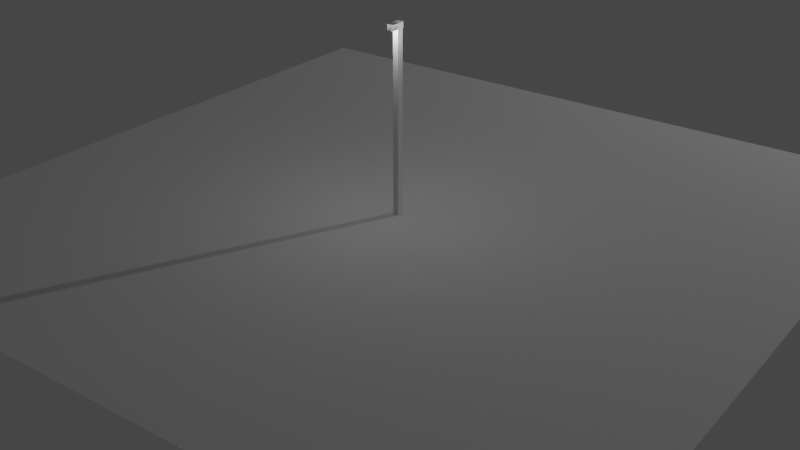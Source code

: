 # Source: 4_-_StreetLamp.blend  (saved by Blender 2.80.75; exported with 4.5.12 LTS)
import bpy
from mathutils import Matrix  # noqa: F401  (used for matrix-valued properties, if any)

bpy.ops.wm.read_factory_settings(use_empty=True)
scene = bpy.context.scene
scene.name = 'Scene'

# ---- collections
col_collection = bpy.data.collections.new('Collection'); scene.collection.children.link(col_collection)

# ---- world
world_world = bpy.data.worlds.new('World'); scene.world = world_world
world_world.use_nodes = True; world_world.node_tree.nodes.clear()
_N = world_world.node_tree.nodes; _L = world_world.node_tree.links
n0 = _N.new('ShaderNodeOutputWorld'); n0.name = 'World Output'; n0.location = (300, 300)
n1 = _N.new('ShaderNodeBackground'); n1.name = 'Background'; n1.location = (10, 300)
n1.inputs[0].default_value = (0.05088, 0.05088, 0.05088, 1.0)
_L.new(n1.outputs[0], n0.inputs[0])
n0.is_active_output = True
world_world.color = (0.05088, 0.05088, 0.05088)
world_world.use_sun_shadow = False
world_world.sun_shadow_jitter_overblur = 0.0

# ---- cameras
cam_camera = bpy.data.cameras.new('Camera')
cam_camera.clip_end = 100.0
cam_camera.ortho_scale = 7.314

# ---- lights
light_light = bpy.data.lights.new('Light', 'POINT')
light_light.transmission_factor = 0.0
light_light.energy = 1000.0
light_light.shadow_soft_size = 0.1
light_light.shadow_maximum_resolution = 0.006
light_light.use_absolute_resolution = True
light_point_002 = bpy.data.lights.new('Point.002', 'POINT')
light_point_002.transmission_factor = 0.0
light_point_002.shadow_soft_size = 0.25
light_point_002.shadow_maximum_resolution = 0.006
light_point_002.use_absolute_resolution = True

# ---- meshes
me_plane = bpy.data.meshes.new('Plane')
me_plane.from_pydata([(-4.0, -4.0, 0.0), (4.0, -4.0, 0.0), (-4.0, 4.0, 0.0), (4.0, 4.0, 0.0)], [], [(0, 1, 3, 2)])
_uv = me_plane.uv_layers.new(name='UVMap')
_uv.uv.foreach_set('vector', [0.0, 0.0, 1.0, 0.0, 1.0, 1.0, 0.0, 1.0])
me_plane.use_remesh_preserve_volume = False
me_plane.use_remesh_preserve_attributes = False
me_plane.use_mirror_vertex_groups = False
me_plane.update()
me_cube_002 = bpy.data.meshes.new('Cube.002')
me_cube_002.from_pydata([(-1.0, -1.0, -1.0), (-1.0, -1.0, 1.0), (-1.0, 1.0, -1.0), (-1.0, 1.0, 1.0), (1.0, -1.0, -1.0), (1.0, -1.0, 1.0), (1.0, 1.0, -1.0), (1.0, 1.0, 1.0)], [], [(0, 1, 3, 2), (2, 3, 7, 6), (6, 7, 5, 4), (4, 5, 1, 0), (2, 6, 4, 0), (7, 3, 1, 5)])
_uv = me_cube_002.uv_layers.new(name='UVMap')
_uv.uv.foreach_set('vector', [0.375, 0.0, 0.625, 0.0, 0.625, 0.25, 0.375, 0.25, 0.375, 0.25, 0.625, 0.25, 0.625, 0.5, 0.375, 0.5, 0.375, 0.5, 0.625, 0.5, 0.625, 0.75, 0.375, 0.75, 0.375, 0.75, 0.625, 0.75, 0.625, 1.0, 0.375, 1.0, 0.125, 0.5, 0.375, 0.5, 0.375, 0.75, 0.125, 0.75, 0.625, 0.5, 0.875, 0.5, 0.875, 0.75, 0.625, 0.75])
me_cube_002.use_remesh_preserve_volume = False
me_cube_002.use_remesh_preserve_attributes = False
me_cube_002.use_mirror_vertex_groups = False
me_cube_002.update()
me_cube_004 = bpy.data.meshes.new('Cube.004')
me_cube_004.from_pydata([(-1.0, -1.0, -1.0), (-1.0, -1.0, 1.0), (-1.0, 1.0, -1.0), (-1.0, 1.0, 1.0), (1.0, -1.0, -1.0), (1.0, -1.0, 1.0), (1.0, 1.0, -1.0), (1.0, 1.0, 1.0)], [], [(0, 1, 3, 2), (2, 3, 7, 6), (6, 7, 5, 4), (4, 5, 1, 0), (2, 6, 4, 0), (7, 3, 1, 5)])
_uv = me_cube_004.uv_layers.new(name='UVMap')
_uv.uv.foreach_set('vector', [0.375, 0.0, 0.625, 0.0, 0.625, 0.25, 0.375, 0.25, 0.375, 0.25, 0.625, 0.25, 0.625, 0.5, 0.375, 0.5, 0.375, 0.5, 0.625, 0.5, 0.625, 0.75, 0.375, 0.75, 0.375, 0.75, 0.625, 0.75, 0.625, 1.0, 0.375, 1.0, 0.125, 0.5, 0.375, 0.5, 0.375, 0.75, 0.125, 0.75, 0.625, 0.5, 0.875, 0.5, 0.875, 0.75, 0.625, 0.75])
me_cube_004.use_remesh_preserve_volume = False
me_cube_004.use_remesh_preserve_attributes = False
me_cube_004.use_mirror_vertex_groups = False
me_cube_004.update()
me_cylinder_001 = bpy.data.meshes.new('Cylinder.001')
me_cylinder_001.from_pydata([(0.0, 1.0, -1.0), (0.0, 1.0, 1.0), (0.1951, 0.9808, -1.0), (0.1951, 0.9808, 1.0), (0.3827, 0.9239, -1.0), (0.3827, 0.9239, 1.0), (0.5556, 0.8315, -1.0), (0.5556, 0.8315, 1.0), (0.7071, 0.7071, -1.0), (0.7071, 0.7071, 1.0), (0.8315, 0.5556, -1.0), (0.8315, 0.5556, 1.0), (0.9239, 0.3827, -1.0), (0.9239, 0.3827, 1.0), (0.9808, 0.1951, -1.0), (0.9808, 0.1951, 1.0), (1.0, 7.55e-08, -1.0), (1.0, 7.55e-08, 1.0), (0.9808, -0.1951, -1.0), (0.9808, -0.1951, 1.0), (0.9239, -0.3827, -1.0), (0.9239, -0.3827, 1.0), (0.8315, -0.5556, -1.0), (0.8315, -0.5556, 1.0), (0.7071, -0.7071, -1.0), (0.7071, -0.7071, 1.0), (0.5556, -0.8315, -1.0), (0.5556, -0.8315, 1.0), (0.3827, -0.9239, -1.0), (0.3827, -0.9239, 1.0), (0.1951, -0.9808, -1.0), (0.1951, -0.9808, 1.0), (-3.258e-07, -1.0, -1.0), (-3.258e-07, -1.0, 1.0), (-0.1951, -0.9808, -1.0), (-0.1951, -0.9808, 1.0), (-0.3827, -0.9239, -1.0), (-0.3827, -0.9239, 1.0), (-0.5556, -0.8315, -1.0), (-0.5556, -0.8315, 1.0), (-0.7071, -0.7071, -1.0), (-0.7071, -0.7071, 1.0), (-0.8315, -0.5556, -1.0), (-0.8315, -0.5556, 1.0), (-0.9239, -0.3827, -1.0), (-0.9239, -0.3827, 1.0), (-0.9808, -0.1951, -1.0), (-0.9808, -0.1951, 1.0), (-1.0, 9.656e-07, -1.0), (-1.0, 9.656e-07, 1.0), (-0.9808, 0.1951, -1.0), (-0.9808, 0.1951, 1.0), (-0.9239, 0.3827, -1.0), (-0.9239, 0.3827, 1.0), (-0.8315, 0.5556, -1.0), (-0.8315, 0.5556, 1.0), (-0.7071, 0.7071, -1.0), (-0.7071, 0.7071, 1.0), (-0.5556, 0.8315, -1.0), (-0.5556, 0.8315, 1.0), (-0.3827, 0.9239, -1.0), (-0.3827, 0.9239, 1.0), (-0.1951, 0.9808, -1.0), (-0.1951, 0.9808, 1.0)], [], [(0, 1, 3, 2), (2, 3, 5, 4), (4, 5, 7, 6), (6, 7, 9, 8), (8, 9, 11, 10), (10, 11, 13, 12), (12, 13, 15, 14), (14, 15, 17, 16), (16, 17, 19, 18), (18, 19, 21, 20), (20, 21, 23, 22), (22, 23, 25, 24), (24, 25, 27, 26), (26, 27, 29, 28), (28, 29, 31, 30), (30, 31, 33, 32), (32, 33, 35, 34), (34, 35, 37, 36), (36, 37, 39, 38), (38, 39, 41, 40), (40, 41, 43, 42), (42, 43, 45, 44), (44, 45, 47, 46), (46, 47, 49, 48), (48, 49, 51, 50), (50, 51, 53, 52), (52, 53, 55, 54), (54, 55, 57, 56), (56, 57, 59, 58), (58, 59, 61, 60), (3, 1, 63, 61, 59, 57, 55, 53, 51, 49, 47, 45, 43, 41, 39, 37, 35, 33, 31, 29, 27, 25, 23, 21, 19, 17, 15, 13, 11, 9, 7, 5), (60, 61, 63, 62), (62, 63, 1, 0), (0, 2, 4, 6, 8, 10, 12, 14, 16, 18, 20, 22, 24, 26, 28, 30, 32, 34, 36, 38, 40, 42, 44, 46, 48, 50, 52, 54, 56, 58, 60, 62)])
_uv = me_cylinder_001.uv_layers.new(name='UVMap')
_uv.uv.foreach_set('vector', [1.0, 0.5, 1.0, 1.0, 0.9688, 1.0, 0.9688, 0.5, 0.9688, 0.5, 0.9688, 1.0, 0.9375, 1.0, 0.9375, 0.5, 0.9375, 0.5, 0.9375, 1.0, 0.9062, 1.0, 0.9062, 0.5, 0.9062, 0.5, 0.9062, 1.0, 0.875, 1.0, 0.875, 0.5, 0.875, 0.5, 0.875, 1.0, 0.8438, 1.0, 0.8438, 0.5, 0.8438, 0.5, 0.8438, 1.0, 0.8125, 1.0, 0.8125, 0.5, 0.8125, 0.5, 0.8125, 1.0, 0.7812, 1.0, 0.7812, 0.5, 0.7812, 0.5, 0.7812, 1.0, 0.75, 1.0, 0.75, 0.5, 0.75, 0.5, 0.75, 1.0, 0.7188, 1.0, 0.7188, 0.5, 0.7188, 0.5, 0.7188, 1.0, 0.6875, 1.0, 0.6875, 0.5, 0.6875, 0.5, 0.6875, 1.0, 0.6562, 1.0, 0.6562, 0.5, 0.6562, 0.5, 0.6562, 1.0, 0.625, 1.0, 0.625, 0.5, 0.625, 0.5, 0.625, 1.0, 0.5938, 1.0, 0.5938, 0.5, 0.5938, 0.5, 0.5938, 1.0, 0.5625, 1.0, 0.5625, 0.5, 0.5625, 0.5, 0.5625, 1.0, 0.5312, 1.0, 0.5312, 0.5, 0.5312, 0.5, 0.5312, 1.0, 0.5, 1.0, 0.5, 0.5, 0.5, 0.5, 0.5, 1.0, 0.4688, 1.0, 0.4688, 0.5, 0.4688, 0.5, 0.4688, 1.0, 0.4375, 1.0, 0.4375, 0.5, 0.4375, 0.5, 0.4375, 1.0, 0.4062, 1.0, 0.4062, 0.5, 0.4062, 0.5, 0.4062, 1.0, 0.375, 1.0, 0.375, 0.5, 0.375, 0.5, 0.375, 1.0, 0.3438, 1.0, 0.3438, 0.5, 0.3438, 0.5, 0.3438, 1.0, 0.3125, 1.0, 0.3125, 0.5, 0.3125, 0.5, 0.3125, 1.0, 0.2812, 1.0, 0.2812, 0.5, 0.2812, 0.5, 0.2812, 1.0, 0.25, 1.0, 0.25, 0.5, 0.25, 0.5, 0.25, 1.0, 0.2188, 1.0, 0.2188, 0.5, 0.2188, 0.5, 0.2188, 1.0, 0.1875, 1.0, 0.1875, 0.5, 0.1875, 0.5, 0.1875, 1.0, 0.1562, 1.0, 0.1562, 0.5, 0.1562, 0.5, 0.1562, 1.0, 0.125, 1.0, 0.125, 0.5, 0.125, 0.5, 0.125, 1.0, 0.09375, 1.0, 0.09375, 0.5, 0.09375, 0.5, 0.09375, 1.0, 0.0625, 1.0, 0.0625, 0.5, 0.2968, 0.4854, 0.25, 0.49, 0.2032, 0.4854, 0.1582, 0.4717, 0.1167, 0.4496, 0.08029, 0.4197, 0.05045, 0.3833, 0.02827, 0.3418, 0.01461, 0.2968, 0.01, 0.25, 0.01461, 0.2032, 0.02827, 0.1582, 0.05045, 0.1167, 0.08029, 0.08029, 0.1167, 0.05045, 0.1582, 0.02827, 0.2032, 0.01461, 0.25, 0.01, 0.2968, 0.01461, 0.3418, 0.02827, 0.3833, 0.05045, 0.4197, 0.08029, 0.4496, 0.1167, 0.4717, 0.1582, 0.4854, 0.2032, 0.49, 0.25, 0.4854, 0.2968, 0.4717, 0.3418, 0.4496, 0.3833, 0.4197, 0.4197, 0.3833, 0.4496, 0.3418, 0.4717, 0.0625, 0.5, 0.0625, 1.0, 0.03125, 1.0, 0.03125, 0.5, 0.03125, 0.5, 0.03125, 1.0, 0.0, 1.0, 0.0, 0.5, 0.75, 0.49, 0.7968, 0.4854, 0.8418, 0.4717, 0.8833, 0.4496, 0.9197, 0.4197, 0.9496, 0.3833, 0.9717, 0.3418, 0.9854, 0.2968, 0.99, 0.25, 0.9854, 0.2032, 0.9717, 0.1582, 0.9496, 0.1167, 0.9197, 0.08029, 0.8833, 0.05045, 0.8418, 0.02827, 0.7968, 0.01461, 0.75, 0.01, 0.7032, 0.01461, 0.6582, 0.02827, 0.6167, 0.05045, 0.5803, 0.08029, 0.5504, 0.1167, 0.5283, 0.1582, 0.5146, 0.2032, 0.51, 0.25, 0.5146, 0.2968, 0.5283, 0.3418, 0.5504, 0.3833, 0.5803, 0.4197, 0.6167, 0.4496, 0.6582, 0.4717, 0.7032, 0.4854])
me_cylinder_001.use_remesh_preserve_volume = False
me_cylinder_001.use_remesh_preserve_attributes = False
me_cylinder_001.use_mirror_vertex_groups = False
me_cylinder_001.update()

# ---- objects
ob_light = bpy.data.objects.new('Light', light_light)
ob_camera = bpy.data.objects.new('Camera', cam_camera)
ob_plane = bpy.data.objects.new('Plane', me_plane)
ob_cube = bpy.data.objects.new('Cube', me_cube_002)
ob_cube_001 = bpy.data.objects.new('Cube.001', me_cube_004)
ob_cylinder = bpy.data.objects.new('Cylinder', me_cylinder_001)
ob_point = bpy.data.objects.new('Point', light_point_002)

# ---- transforms, parenting, visibility, modifiers, constraints
ob_light.location = (4.076, 13.98, 5.904)
ob_light.rotation_euler = (0.6503, 0.05522, 1.866)
ob_light.lock_rotations_4d = False
ob_light.empty_display_type = 'ARROWS'
ob_light.color = (0.0, 0.0, 0.0, 0.0)
ob_light.lineart.crease_threshold = 0.0
ob_camera.location = (7.359, -6.926, 5.447)
ob_camera.rotation_euler = (1.109, 0.0, 0.8149)
ob_camera.lock_rotations_4d = False
ob_camera.empty_display_type = 'ARROWS'
ob_camera.color = (0.0, 0.0, 0.0, 0.0)
ob_camera.display_type = 'WIRE'
ob_camera.lineart.crease_threshold = 0.0
ob_plane.location = (-0.09714, 0.07417, 0.4882)
ob_plane.rotation_euler = (0.0, -0.0, -4.539)
ob_plane.lineart.crease_threshold = 0.0
ob_cube.location = (-0.09714, 0.07417, 1.488)
ob_cube.rotation_euler = (0.0, -0.0, -4.539)
ob_cube.scale = (0.03696, 0.03015, 1.0)
ob_cube.lineart.crease_threshold = 0.0
ob_cube_001.location = (-0.0898, 0.03635, 2.468)
ob_cube_001.rotation_euler = (0.0, -0.0, -4.539)
ob_cube_001.scale = (0.08026, -0.03445, 0.02962)
ob_cube_001.lineart.crease_threshold = 0.0
ob_cylinder.location = (-0.08228, -0.008204, 2.448)
ob_cylinder.rotation_euler = (-1.565, 0.3894, -1.395)
ob_cylinder.scale = (0.02345, 0.02235, -0.01598)
ob_cylinder.lineart.crease_threshold = 0.0
ob_point.location = (-0.08169, -0.00911, 2.425)
ob_point.lineart.crease_threshold = 0.0

# ---- collection membership
col_collection.objects.link(ob_light)
col_collection.objects.link(ob_camera)
col_collection.objects.link(ob_plane)
col_collection.objects.link(ob_cube)
col_collection.objects.link(ob_cube_001)
col_collection.objects.link(ob_cylinder)
col_collection.objects.link(ob_point)

# ---- scene / render settings (as saved in the file)
scene.camera = ob_camera
scene.frame_start = 1; scene.frame_end = 250; scene.frame_set(1)
scene.render.engine = 'BLENDER_EEVEE_NEXT'
scene.cycles.use_denoising = False
scene.cycles.samples = 128
scene.cycles.sampling_pattern = 'TABULATED_SOBOL'
scene.cycles.use_adaptive_sampling = False
scene.cycles.use_light_tree = False
scene.view_settings.view_transform = 'Filmic'
bpy.context.view_layer.update()
